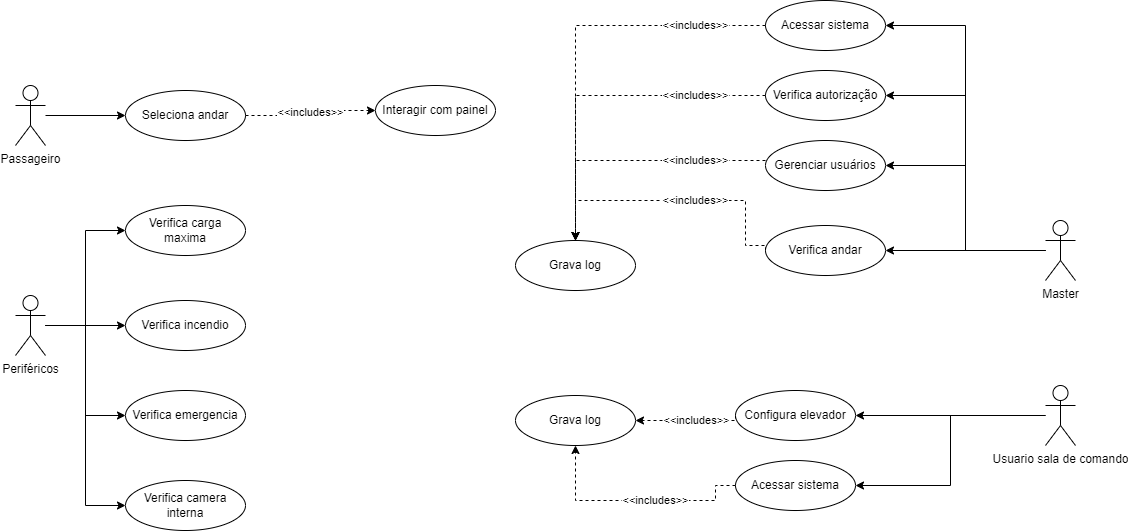

The diagram above was exported from draw.io. Its source (the exported page's mxGraphModel, read from the mxfile embedded in the PNG):
<mxGraphModel dx="2605" dy="911" grid="1" gridSize="10" guides="1" tooltips="1" connect="1" arrows="1" fold="1" page="1" pageScale="1" pageWidth="827" pageHeight="1169" math="0" shadow="0">
  <root>
    <mxCell id="WIyWlLk6GJQsqaUBKTNV-0" />
    <mxCell id="WIyWlLk6GJQsqaUBKTNV-1" parent="WIyWlLk6GJQsqaUBKTNV-0" />
    <mxCell id="w6NfBFmECtoZKY9oJgBz-2" style="edgeStyle=orthogonalEdgeStyle;rounded=0;orthogonalLoop=1;jettySize=auto;html=1;entryX=0;entryY=0.5;entryDx=0;entryDy=0;" parent="WIyWlLk6GJQsqaUBKTNV-1" target="w6NfBFmECtoZKY9oJgBz-17" edge="1">
      <mxGeometry relative="1" as="geometry">
        <mxPoint x="-240" y="255" as="targetPoint" />
        <mxPoint x="-320" y="255" as="sourcePoint" />
      </mxGeometry>
    </mxCell>
    <mxCell id="w6NfBFmECtoZKY9oJgBz-0" value="Passageiro" style="shape=umlActor;verticalLabelPosition=bottom;verticalAlign=top;html=1;outlineConnect=0;" parent="WIyWlLk6GJQsqaUBKTNV-1" vertex="1">
      <mxGeometry x="-350" y="225" width="30" height="60" as="geometry" />
    </mxCell>
    <mxCell id="w6NfBFmECtoZKY9oJgBz-23" style="edgeStyle=orthogonalEdgeStyle;shape=connector;rounded=0;orthogonalLoop=1;jettySize=auto;html=1;entryX=1;entryY=0.5;entryDx=0;entryDy=0;labelBackgroundColor=default;strokeColor=default;fontFamily=Helvetica;fontSize=11;fontColor=default;endArrow=classic;" parent="WIyWlLk6GJQsqaUBKTNV-1" source="w6NfBFmECtoZKY9oJgBz-15" target="w6NfBFmECtoZKY9oJgBz-19" edge="1">
      <mxGeometry relative="1" as="geometry" />
    </mxCell>
    <mxCell id="w6NfBFmECtoZKY9oJgBz-36" style="edgeStyle=orthogonalEdgeStyle;shape=connector;rounded=0;orthogonalLoop=1;jettySize=auto;html=1;entryX=1;entryY=0.5;entryDx=0;entryDy=0;labelBackgroundColor=default;strokeColor=default;fontFamily=Helvetica;fontSize=11;fontColor=default;endArrow=classic;" parent="WIyWlLk6GJQsqaUBKTNV-1" source="w6NfBFmECtoZKY9oJgBz-15" target="w6NfBFmECtoZKY9oJgBz-27" edge="1">
      <mxGeometry relative="1" as="geometry" />
    </mxCell>
    <mxCell id="w6NfBFmECtoZKY9oJgBz-47" style="edgeStyle=orthogonalEdgeStyle;shape=connector;rounded=0;orthogonalLoop=1;jettySize=auto;html=1;entryX=1;entryY=0.5;entryDx=0;entryDy=0;labelBackgroundColor=default;strokeColor=default;fontFamily=Helvetica;fontSize=11;fontColor=default;endArrow=classic;" parent="WIyWlLk6GJQsqaUBKTNV-1" source="w6NfBFmECtoZKY9oJgBz-15" target="w6NfBFmECtoZKY9oJgBz-45" edge="1">
      <mxGeometry relative="1" as="geometry" />
    </mxCell>
    <mxCell id="Lpwr_iQRA4s3-JbPPNT5-17" style="edgeStyle=orthogonalEdgeStyle;rounded=0;orthogonalLoop=1;jettySize=auto;html=1;entryX=1;entryY=0.5;entryDx=0;entryDy=0;" edge="1" parent="WIyWlLk6GJQsqaUBKTNV-1" source="w6NfBFmECtoZKY9oJgBz-15" target="Lpwr_iQRA4s3-JbPPNT5-16">
      <mxGeometry relative="1" as="geometry" />
    </mxCell>
    <mxCell id="w6NfBFmECtoZKY9oJgBz-15" value="Master" style="shape=umlActor;verticalLabelPosition=bottom;verticalAlign=top;html=1;outlineConnect=0;" parent="WIyWlLk6GJQsqaUBKTNV-1" vertex="1">
      <mxGeometry x="680" y="360" width="30" height="60" as="geometry" />
    </mxCell>
    <mxCell id="w6NfBFmECtoZKY9oJgBz-17" value="Seleciona andar" style="ellipse;whiteSpace=wrap;html=1;" parent="WIyWlLk6GJQsqaUBKTNV-1" vertex="1">
      <mxGeometry x="-240" y="230" width="120" height="50" as="geometry" />
    </mxCell>
    <mxCell id="w6NfBFmECtoZKY9oJgBz-19" value="Verifica autorização" style="ellipse;whiteSpace=wrap;html=1;" parent="WIyWlLk6GJQsqaUBKTNV-1" vertex="1">
      <mxGeometry x="400" y="210" width="120" height="50" as="geometry" />
    </mxCell>
    <mxCell id="w6NfBFmECtoZKY9oJgBz-22" value="Grava log" style="ellipse;whiteSpace=wrap;html=1;" parent="WIyWlLk6GJQsqaUBKTNV-1" vertex="1">
      <mxGeometry x="150" y="380" width="120" height="50" as="geometry" />
    </mxCell>
    <mxCell id="Lpwr_iQRA4s3-JbPPNT5-4" style="edgeStyle=orthogonalEdgeStyle;rounded=0;orthogonalLoop=1;jettySize=auto;html=1;entryX=1;entryY=0.5;entryDx=0;entryDy=0;" edge="1" parent="WIyWlLk6GJQsqaUBKTNV-1" source="w6NfBFmECtoZKY9oJgBz-26" target="Lpwr_iQRA4s3-JbPPNT5-3">
      <mxGeometry relative="1" as="geometry" />
    </mxCell>
    <mxCell id="Lpwr_iQRA4s3-JbPPNT5-20" style="edgeStyle=orthogonalEdgeStyle;rounded=0;orthogonalLoop=1;jettySize=auto;html=1;entryX=1;entryY=0.5;entryDx=0;entryDy=0;" edge="1" parent="WIyWlLk6GJQsqaUBKTNV-1" source="w6NfBFmECtoZKY9oJgBz-26" target="Lpwr_iQRA4s3-JbPPNT5-19">
      <mxGeometry relative="1" as="geometry" />
    </mxCell>
    <mxCell id="w6NfBFmECtoZKY9oJgBz-26" value="Usuario sala de comando" style="shape=umlActor;verticalLabelPosition=bottom;verticalAlign=top;html=1;outlineConnect=0;" parent="WIyWlLk6GJQsqaUBKTNV-1" vertex="1">
      <mxGeometry x="680" y="525" width="30" height="60" as="geometry" />
    </mxCell>
    <mxCell id="w6NfBFmECtoZKY9oJgBz-27" value="Gerenciar usuários" style="ellipse;whiteSpace=wrap;html=1;" parent="WIyWlLk6GJQsqaUBKTNV-1" vertex="1">
      <mxGeometry x="400" y="280" width="120" height="50" as="geometry" />
    </mxCell>
    <mxCell id="w6NfBFmECtoZKY9oJgBz-31" value="Interagir com painel" style="ellipse;whiteSpace=wrap;html=1;" parent="WIyWlLk6GJQsqaUBKTNV-1" vertex="1">
      <mxGeometry x="10" y="225" width="120" height="50" as="geometry" />
    </mxCell>
    <mxCell id="w6NfBFmECtoZKY9oJgBz-32" value="&amp;lt;&amp;lt;includes&amp;gt;&amp;gt;" style="edgeStyle=orthogonalEdgeStyle;rounded=0;orthogonalLoop=1;jettySize=auto;html=1;dashed=1;exitX=1;exitY=0.5;exitDx=0;exitDy=0;entryX=0;entryY=0.5;entryDx=0;entryDy=0;" parent="WIyWlLk6GJQsqaUBKTNV-1" source="w6NfBFmECtoZKY9oJgBz-17" target="w6NfBFmECtoZKY9oJgBz-31" edge="1">
      <mxGeometry relative="1" as="geometry">
        <mxPoint x="-180" y="280" as="sourcePoint" />
        <mxPoint x="-70" y="239.99999999999977" as="targetPoint" />
      </mxGeometry>
    </mxCell>
    <mxCell id="w6NfBFmECtoZKY9oJgBz-40" value="&amp;lt;&amp;lt;includes&amp;gt;&amp;gt;" style="edgeStyle=orthogonalEdgeStyle;rounded=0;orthogonalLoop=1;jettySize=auto;html=1;dashed=1;exitX=0;exitY=0.5;exitDx=0;exitDy=0;entryX=0.5;entryY=0;entryDx=0;entryDy=0;" parent="WIyWlLk6GJQsqaUBKTNV-1" source="w6NfBFmECtoZKY9oJgBz-19" target="w6NfBFmECtoZKY9oJgBz-22" edge="1">
      <mxGeometry x="-0.5821" relative="1" as="geometry">
        <mxPoint x="449.5" as="sourcePoint" />
        <mxPoint x="449.5" y="-100" as="targetPoint" />
        <mxPoint as="offset" />
      </mxGeometry>
    </mxCell>
    <mxCell id="w6NfBFmECtoZKY9oJgBz-41" value="&amp;lt;&amp;lt;includes&amp;gt;&amp;gt;" style="edgeStyle=orthogonalEdgeStyle;rounded=0;orthogonalLoop=1;jettySize=auto;html=1;dashed=1;exitX=0;exitY=0.4;exitDx=0;exitDy=0;entryX=0.5;entryY=0;entryDx=0;entryDy=0;exitPerimeter=0;" parent="WIyWlLk6GJQsqaUBKTNV-1" source="w6NfBFmECtoZKY9oJgBz-27" target="w6NfBFmECtoZKY9oJgBz-22" edge="1">
      <mxGeometry x="-0.4815" relative="1" as="geometry">
        <mxPoint x="380" y="95" as="sourcePoint" />
        <mxPoint x="140" y="220" as="targetPoint" />
        <mxPoint as="offset" />
      </mxGeometry>
    </mxCell>
    <mxCell id="w6NfBFmECtoZKY9oJgBz-45" value="Verifica andar" style="ellipse;whiteSpace=wrap;html=1;" parent="WIyWlLk6GJQsqaUBKTNV-1" vertex="1">
      <mxGeometry x="400" y="365" width="120" height="50" as="geometry" />
    </mxCell>
    <mxCell id="w6NfBFmECtoZKY9oJgBz-48" value="&amp;lt;&amp;lt;includes&amp;gt;&amp;gt;" style="edgeStyle=orthogonalEdgeStyle;rounded=0;orthogonalLoop=1;jettySize=auto;html=1;dashed=1;exitX=0;exitY=0.5;exitDx=0;exitDy=0;entryX=0.5;entryY=0;entryDx=0;entryDy=0;" parent="WIyWlLk6GJQsqaUBKTNV-1" source="w6NfBFmECtoZKY9oJgBz-45" target="w6NfBFmECtoZKY9oJgBz-22" edge="1">
      <mxGeometry x="-0.1429" relative="1" as="geometry">
        <mxPoint x="380" y="425" as="sourcePoint" />
        <mxPoint x="140" y="465" as="targetPoint" />
        <Array as="points">
          <mxPoint x="400" y="385" />
          <mxPoint x="380" y="385" />
          <mxPoint x="380" y="340" />
          <mxPoint x="210" y="340" />
        </Array>
        <mxPoint as="offset" />
      </mxGeometry>
    </mxCell>
    <mxCell id="Lpwr_iQRA4s3-JbPPNT5-9" style="edgeStyle=orthogonalEdgeStyle;rounded=0;orthogonalLoop=1;jettySize=auto;html=1;entryX=0;entryY=0.5;entryDx=0;entryDy=0;" edge="1" parent="WIyWlLk6GJQsqaUBKTNV-1" source="Lpwr_iQRA4s3-JbPPNT5-1" target="Lpwr_iQRA4s3-JbPPNT5-6">
      <mxGeometry relative="1" as="geometry" />
    </mxCell>
    <mxCell id="Lpwr_iQRA4s3-JbPPNT5-10" style="edgeStyle=orthogonalEdgeStyle;rounded=0;orthogonalLoop=1;jettySize=auto;html=1;entryX=0;entryY=0.5;entryDx=0;entryDy=0;" edge="1" parent="WIyWlLk6GJQsqaUBKTNV-1" source="Lpwr_iQRA4s3-JbPPNT5-1" target="Lpwr_iQRA4s3-JbPPNT5-7">
      <mxGeometry relative="1" as="geometry">
        <Array as="points">
          <mxPoint x="-280" y="465" />
          <mxPoint x="-280" y="555" />
        </Array>
      </mxGeometry>
    </mxCell>
    <mxCell id="Lpwr_iQRA4s3-JbPPNT5-11" style="edgeStyle=orthogonalEdgeStyle;rounded=0;orthogonalLoop=1;jettySize=auto;html=1;entryX=0;entryY=0.5;entryDx=0;entryDy=0;" edge="1" parent="WIyWlLk6GJQsqaUBKTNV-1" source="Lpwr_iQRA4s3-JbPPNT5-1" target="Lpwr_iQRA4s3-JbPPNT5-5">
      <mxGeometry relative="1" as="geometry" />
    </mxCell>
    <mxCell id="Lpwr_iQRA4s3-JbPPNT5-25" style="edgeStyle=orthogonalEdgeStyle;rounded=0;orthogonalLoop=1;jettySize=auto;html=1;entryX=0;entryY=0.5;entryDx=0;entryDy=0;" edge="1" parent="WIyWlLk6GJQsqaUBKTNV-1" source="Lpwr_iQRA4s3-JbPPNT5-1" target="Lpwr_iQRA4s3-JbPPNT5-24">
      <mxGeometry relative="1" as="geometry" />
    </mxCell>
    <mxCell id="Lpwr_iQRA4s3-JbPPNT5-1" value="Periféricos" style="shape=umlActor;verticalLabelPosition=bottom;verticalAlign=top;html=1;outlineConnect=0;" vertex="1" parent="WIyWlLk6GJQsqaUBKTNV-1">
      <mxGeometry x="-350" y="435" width="30" height="60" as="geometry" />
    </mxCell>
    <mxCell id="Lpwr_iQRA4s3-JbPPNT5-3" value="Configura elevador" style="ellipse;whiteSpace=wrap;html=1;" vertex="1" parent="WIyWlLk6GJQsqaUBKTNV-1">
      <mxGeometry x="370" y="530" width="120" height="50" as="geometry" />
    </mxCell>
    <mxCell id="Lpwr_iQRA4s3-JbPPNT5-5" value="Verifica carga maxima" style="ellipse;whiteSpace=wrap;html=1;" vertex="1" parent="WIyWlLk6GJQsqaUBKTNV-1">
      <mxGeometry x="-240" y="345" width="120" height="50" as="geometry" />
    </mxCell>
    <mxCell id="Lpwr_iQRA4s3-JbPPNT5-6" value="Verifica incendio" style="ellipse;whiteSpace=wrap;html=1;" vertex="1" parent="WIyWlLk6GJQsqaUBKTNV-1">
      <mxGeometry x="-240" y="440" width="120" height="50" as="geometry" />
    </mxCell>
    <mxCell id="Lpwr_iQRA4s3-JbPPNT5-7" value="Verifica emergencia" style="ellipse;whiteSpace=wrap;html=1;" vertex="1" parent="WIyWlLk6GJQsqaUBKTNV-1">
      <mxGeometry x="-240" y="530" width="120" height="50" as="geometry" />
    </mxCell>
    <mxCell id="Lpwr_iQRA4s3-JbPPNT5-12" value="Grava log" style="ellipse;whiteSpace=wrap;html=1;" vertex="1" parent="WIyWlLk6GJQsqaUBKTNV-1">
      <mxGeometry x="150" y="535" width="120" height="50" as="geometry" />
    </mxCell>
    <mxCell id="Lpwr_iQRA4s3-JbPPNT5-13" value="&amp;lt;&amp;lt;includes&amp;gt;&amp;gt;" style="edgeStyle=orthogonalEdgeStyle;rounded=0;orthogonalLoop=1;jettySize=auto;html=1;dashed=1;exitX=0;exitY=0.5;exitDx=0;exitDy=0;entryX=1;entryY=0.5;entryDx=0;entryDy=0;" edge="1" parent="WIyWlLk6GJQsqaUBKTNV-1" source="Lpwr_iQRA4s3-JbPPNT5-3" target="Lpwr_iQRA4s3-JbPPNT5-12">
      <mxGeometry x="-0.1874" relative="1" as="geometry">
        <mxPoint x="340" y="610" as="sourcePoint" />
        <mxPoint x="210" y="560" as="targetPoint" />
        <Array as="points">
          <mxPoint x="370" y="560" />
        </Array>
        <mxPoint x="-1" as="offset" />
      </mxGeometry>
    </mxCell>
    <mxCell id="Lpwr_iQRA4s3-JbPPNT5-16" value="Acessar sistema" style="ellipse;whiteSpace=wrap;html=1;" vertex="1" parent="WIyWlLk6GJQsqaUBKTNV-1">
      <mxGeometry x="400" y="140" width="120" height="50" as="geometry" />
    </mxCell>
    <mxCell id="Lpwr_iQRA4s3-JbPPNT5-18" value="&amp;lt;&amp;lt;includes&amp;gt;&amp;gt;" style="edgeStyle=orthogonalEdgeStyle;rounded=0;orthogonalLoop=1;jettySize=auto;html=1;dashed=1;exitX=0;exitY=0.5;exitDx=0;exitDy=0;" edge="1" parent="WIyWlLk6GJQsqaUBKTNV-1" source="Lpwr_iQRA4s3-JbPPNT5-16">
      <mxGeometry x="-0.6543" relative="1" as="geometry">
        <mxPoint x="410" y="245" as="sourcePoint" />
        <mxPoint x="210" y="380" as="targetPoint" />
        <mxPoint as="offset" />
      </mxGeometry>
    </mxCell>
    <mxCell id="Lpwr_iQRA4s3-JbPPNT5-19" value="Acessar sistema" style="ellipse;whiteSpace=wrap;html=1;" vertex="1" parent="WIyWlLk6GJQsqaUBKTNV-1">
      <mxGeometry x="370" y="600" width="120" height="50" as="geometry" />
    </mxCell>
    <mxCell id="Lpwr_iQRA4s3-JbPPNT5-21" value="&amp;lt;&amp;lt;includes&amp;gt;&amp;gt;" style="edgeStyle=orthogonalEdgeStyle;rounded=0;orthogonalLoop=1;jettySize=auto;html=1;dashed=1;exitX=0;exitY=0.5;exitDx=0;exitDy=0;entryX=0.5;entryY=1;entryDx=0;entryDy=0;" edge="1" parent="WIyWlLk6GJQsqaUBKTNV-1" source="Lpwr_iQRA4s3-JbPPNT5-19" target="Lpwr_iQRA4s3-JbPPNT5-12">
      <mxGeometry x="-0.1874" relative="1" as="geometry">
        <mxPoint x="380" y="565" as="sourcePoint" />
        <mxPoint x="280" y="570" as="targetPoint" />
        <Array as="points">
          <mxPoint x="350" y="625" />
          <mxPoint x="350" y="640" />
          <mxPoint x="210" y="640" />
        </Array>
        <mxPoint x="-1" as="offset" />
      </mxGeometry>
    </mxCell>
    <mxCell id="Lpwr_iQRA4s3-JbPPNT5-24" value="Verifica camera interna" style="ellipse;whiteSpace=wrap;html=1;" vertex="1" parent="WIyWlLk6GJQsqaUBKTNV-1">
      <mxGeometry x="-240" y="620" width="120" height="50" as="geometry" />
    </mxCell>
  </root>
</mxGraphModel>